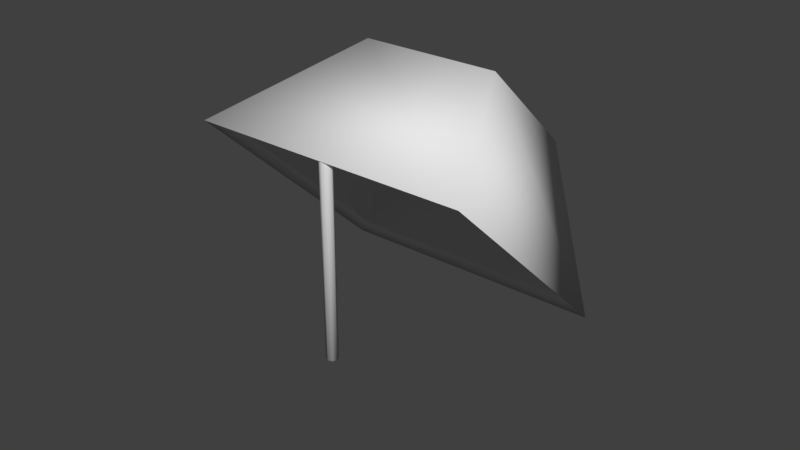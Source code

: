 # Source: arapuca.blend  (saved by Blender 2.79.0; exported with 4.5.12 LTS)
import bpy
from mathutils import Matrix  # noqa: F401  (used for matrix-valued properties, if any)

bpy.ops.wm.read_factory_settings(use_empty=True)
scene = bpy.context.scene
scene.name = 'Scene'

# ---- collections
col_collection_1 = bpy.data.collections.new('Collection 1'); scene.collection.children.link(col_collection_1)

# ---- materials (node trees are filled in below, after node groups)
mat_material = bpy.data.materials.new('Material')
mat_material.alpha_threshold = 0.0
mat_material.use_transparent_shadow = False
mat_material.roughness = 0.5
mat_material.line_color = (0.0, 0.0, 0.0, 1.0)

# ---- material node trees

# ---- world
world_world = bpy.data.worlds.new('World'); scene.world = world_world
world_world.color = (0.05088, 0.05088, 0.05088)
world_world.use_sun_shadow = False
world_world.sun_shadow_jitter_overblur = 0.0
world_world.cycles.sampling_method = 'MANUAL'

# ---- meshes
me_cube = bpy.data.meshes.new('Cube')
me_cube.from_pydata([(0.5849, 0.7332, -0.001632), (0.5849, -0.4372, -0.001632), (-0.5854, -0.4372, -0.001632), (-0.5854, 0.7332, -0.001632), (0.2956, 0.4282, 0.5645), (0.2956, -0.1635, 0.5645), (-0.296, -0.1635, 0.5645), (-0.296, 0.4282, 0.5645), (0.5168, 0.664, 0.03136), (0.5168, -0.3699, 0.03136), (-0.5172, -0.3699, 0.03136), (-0.5172, 0.664, 0.03136), (0.2611, 0.3946, 0.5315), (0.2611, -0.1281, 0.5315), (-0.2616, -0.1281, 0.5315), (-0.2616, 0.3946, 0.5315), (0.0002104, 0.1496, -0.5566), (0.0002104, -0.3889, 0.02204), (0.01801, 0.1442, -0.5616), (0.01801, -0.3955, 0.01876), (0.02538, 0.1311, -0.5737), (0.02538, -0.4115, 0.01084), (0.01801, 0.1181, -0.5858), (0.01801, -0.4274, 0.002918), (0.0002104, 0.1127, -0.5908), (0.0002104, -0.434, -0.0003624), (-0.01759, 0.1181, -0.5858), (-0.01759, -0.4274, 0.002918), (-0.02496, 0.1311, -0.5737), (-0.02496, -0.4115, 0.01084), (-0.01759, 0.1442, -0.5616), (-0.01759, -0.3955, 0.01876)], [], [(12, 13, 14, 15), (4, 7, 6, 5), (0, 4, 5, 1), (1, 5, 6, 2), (2, 6, 7, 3), (4, 0, 3, 7), (8, 9, 13, 12), (9, 10, 14, 13), (10, 11, 15, 14), (12, 15, 11, 8), (3, 0, 8, 11), (1, 9, 8, 0), (2, 10, 9, 1), (3, 11, 10, 2), (16, 17, 19, 18), (18, 19, 21, 20), (20, 21, 23, 22), (22, 23, 25, 24), (24, 25, 27, 26), (26, 27, 29, 28), (28, 29, 31, 30), (30, 31, 17, 16), (18, 20, 22), (30, 26, 28), (16, 18, 22, 24), (30, 16, 24, 26)])
me_cube.polygons.foreach_set('use_smooth', [True] * 26)
_uv = me_cube.uv_layers.new(name='UVMap')
_uv.uv.foreach_set('vector', [0.8533, 0.0, 1.0, 9.039e-08, 1.0, 0.1982, 0.8533, 0.1982, 0.4625, 1.0, 0.4625, 0.7757, 0.6886, 0.7757, 0.6886, 1.0, 0.8533, 0.878, 0.6886, 0.7374, 0.6886, 0.5154, 0.8533, 0.439, 0.1554, 0.8874, 1.463e-07, 0.7777, 0.0, 0.5534, 0.1554, 0.4437, 0.8533, 0.439, 0.6886, 0.3626, 0.6886, 0.1407, 0.8533, 0.0, 0.0, 0.1097, 0.249, 0.0, 0.249, 0.4437, 2.925e-08, 0.334, 0.6886, 0.3878, 0.6886, 0.7757, 0.4691, 0.6821, 0.4691, 0.486, 0.4542, 0.392, 0.4542, 0.784, 0.249, 0.6871, 0.249, 0.4889, 0.4691, 0.3878, 0.4691, 0.0, 0.6886, 0.09815, 0.6886, 0.2942, 0.249, 0.2951, 0.249, 0.09691, 0.4691, 0.0, 0.4691, 0.392, 0.9081, 0.1982, 0.9081, 0.6419, 0.8812, 0.616, 0.8812, 0.224, 0.1774, 0.8827, 0.1554, 0.8546, 0.1554, 0.4668, 0.1774, 0.4437, 0.8812, 0.6419, 0.8533, 0.616, 0.8533, 0.224, 0.8812, 0.1982, 0.1993, 0.8827, 0.1774, 0.8596, 0.1774, 0.4717, 0.1993, 0.4437, 0.2138, 0.7427, 0.2138, 0.4442, 0.2208, 0.4437, 0.2208, 0.743, 0.2366, 0.4437, 0.2366, 0.7398, 0.2313, 0.7426, 0.2311, 0.4445, 0.4615, 0.6918, 0.4618, 0.3938, 0.4691, 0.392, 0.4691, 0.6919, 0.2138, 0.4439, 0.2138, 0.747, 0.2068, 0.7476, 0.2068, 0.4437, 0.4542, 0.6959, 0.4542, 0.392, 0.4612, 0.3925, 0.4612, 0.6956, 0.2068, 0.4437, 0.2068, 0.7436, 0.1996, 0.7417, 0.1993, 0.4437, 0.2366, 0.7417, 0.2368, 0.4437, 0.242, 0.4464, 0.242, 0.7426, 0.249, 0.4437, 0.249, 0.743, 0.242, 0.7424, 0.242, 0.4439, 0.2291, 0.7426, 0.2367, 0.7426, 0.242, 0.7477, 0.2238, 0.755, 0.2367, 0.7602, 0.2291, 0.7602, 0.2238, 0.7477, 0.2291, 0.7426, 0.242, 0.7477, 0.242, 0.755, 0.2238, 0.755, 0.2238, 0.7477, 0.242, 0.755, 0.2367, 0.7602])
_uv.active_render = True
_uv = me_cube.uv_layers.new(name='UVMap.001')
_uv.uv.foreach_set('vector', [0.159, 0.8581, 0.001001, 0.8581, 0.001001, 0.999, 0.159, 0.999, 0.319, 0.2867, 0.001001, 0.2867, 0.001001, 0.5704, 0.319, 0.5704, 0.639, 0.001001, 0.321, 0.001001, 0.321, 0.2847, 0.639, 0.2847, 0.639, 0.2867, 0.321, 0.2867, 0.321, 0.5704, 0.639, 0.5704, 0.319, 0.5724, 0.001001, 0.5724, 0.001001, 0.8561, 0.319, 0.8561, 0.319, 0.001001, 0.001001, 0.001001, 0.001001, 0.2847, 0.319, 0.2847, 0.959, 0.2867, 0.641, 0.2867, 0.641, 0.5704, 0.959, 0.5704, 0.639, 0.5724, 0.321, 0.5724, 0.321, 0.8561, 0.639, 0.8561, 0.959, 0.5724, 0.641, 0.5724, 0.641, 0.8561, 0.959, 0.8561, 0.959, 0.001001, 0.641, 0.001001, 0.641, 0.2847, 0.959, 0.2847, 0.999, 0.2847, 0.999, 0.001001, 0.961, 0.001001, 0.961, 0.2847, 0.479, 0.8919, 0.479, 0.8581, 0.161, 0.8581, 0.161, 0.8919, 0.999, 0.2867, 0.961, 0.2867, 0.961, 0.5704, 0.999, 0.5704, 0.799, 0.8919, 0.799, 0.8581, 0.481, 0.8581, 0.481, 0.8919, 0.969, 0.8561, 0.969, 0.5724, 0.961, 0.5724, 0.961, 0.8561, 0.161, 0.9008, 0.479, 0.9008, 0.479, 0.8939, 0.161, 0.8939, 0.979, 0.8561, 0.979, 0.5724, 0.971, 0.5724, 0.971, 0.8561, 0.481, 0.9008, 0.799, 0.9008, 0.799, 0.8939, 0.481, 0.8939, 0.989, 0.8561, 0.989, 0.5724, 0.981, 0.5724, 0.981, 0.8561, 0.161, 0.9097, 0.479, 0.9097, 0.479, 0.9028, 0.161, 0.9028, 0.999, 0.8561, 0.999, 0.5724, 0.991, 0.5724, 0.991, 0.8561, 0.481, 0.9097, 0.799, 0.9097, 0.799, 0.9028, 0.481, 0.9028, 0.829, 0.8591, 0.829, 0.8651, 0.822, 0.8651, 0.821, 0.8641, 0.828, 0.8581, 0.821, 0.8581, 0.819, 0.8581, 0.811, 0.8581, 0.811, 0.874, 0.819, 0.874, 0.809, 0.8581, 0.801, 0.8581, 0.801, 0.874, 0.809, 0.874])
me_cube.materials.append(mat_material)
me_cube.use_remesh_preserve_volume = False
me_cube.use_remesh_preserve_attributes = False
me_cube.use_mirror_vertex_groups = False
me_cube.update()

# ---- objects
ob_cube = bpy.data.objects.new('Cube', me_cube)

# ---- transforms, parenting, visibility, modifiers, constraints
ob_cube.location = (0.0003595, -0.8638, 0.509)
ob_cube.rotation_euler = (-0.7482, -0.0, 0.0)
ob_cube.lock_rotations_4d = False
ob_cube.empty_display_type = 'ARROWS'
ob_cube.lineart.crease_threshold = 0.0

# ---- collection membership
col_collection_1.objects.link(ob_cube)

# ---- scene / render settings (as saved in the file)
scene.frame_start = 1; scene.frame_end = 250; scene.frame_set(1)
scene.render.engine = 'BLENDER_EEVEE_NEXT'
scene.render.resolution_percentage = 50
scene.render.dither_intensity = 0.0
scene.cycles.use_denoising = False
scene.cycles.samples = 128
scene.cycles.sampling_pattern = 'TABULATED_SOBOL'
scene.cycles.use_adaptive_sampling = False
scene.cycles.use_light_tree = False
scene.cycles.blur_glossy = 0.0
scene.cycles.sample_clamp_indirect = 0.0
scene.view_settings.view_transform = 'Standard'
bpy.context.view_layer.update()

# ---- added for rendering (the .blend has no active camera and no usable light): camera, sun
cam_auto = bpy.data.cameras.new('AutoCamera')
cam_auto.lens = 50.0
cam_auto.sensor_width = 36.0
cam_auto.clip_end = 1000.0
ob_auto_camera = bpy.data.objects.new('AutoCamera', cam_auto)
scene.collection.objects.link(ob_auto_camera)
ob_auto_camera.location = (2.40768, -3.65329, 2.32469)
ob_auto_camera.rotation_euler = (1.09748, -7.21219e-08, 0.694738)
scene.camera = ob_auto_camera
light_auto_sun = bpy.data.lights.new('AutoSun', 'SUN')
light_auto_sun.energy = 3.0
light_auto_sun.angle = 0.0523599
ob_auto_sun = bpy.data.objects.new('AutoSun', light_auto_sun)
scene.collection.objects.link(ob_auto_sun)
ob_auto_sun.rotation_euler = (0.872665, 0.174533, 0.523599)
bpy.context.view_layer.update()
